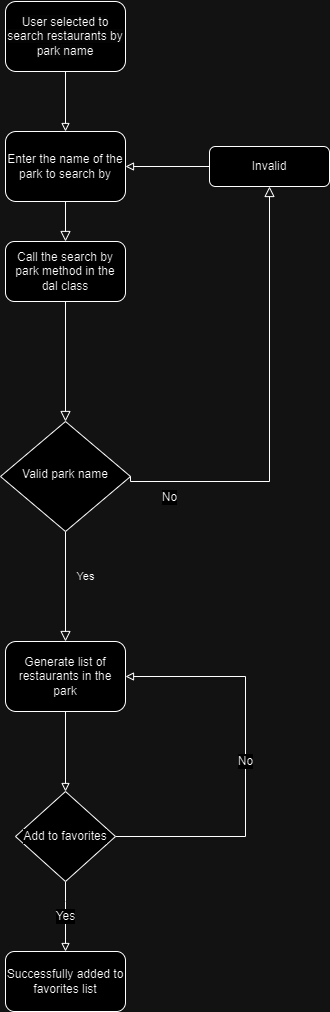

The diagram above was exported from draw.io. Its source (the exported page's mxGraphModel, read from the mxfile embedded in the PNG):
<mxGraphModel dx="606" dy="807" grid="1" gridSize="10" guides="1" tooltips="1" connect="1" arrows="1" fold="1" page="1" pageScale="1" pageWidth="827" pageHeight="1169" math="0" shadow="0">
  <root>
    <mxCell id="bAIhprDGXGmVgfvqfsJe-0" />
    <mxCell id="bAIhprDGXGmVgfvqfsJe-1" parent="bAIhprDGXGmVgfvqfsJe-0" />
    <mxCell id="bAIhprDGXGmVgfvqfsJe-2" value="" style="rounded=0;html=1;jettySize=auto;orthogonalLoop=1;fontSize=11;endArrow=block;endFill=0;endSize=8;strokeWidth=1;shadow=0;labelBackgroundColor=none;edgeStyle=orthogonalEdgeStyle;" edge="1" parent="bAIhprDGXGmVgfvqfsJe-1" source="jZETM8ai9sxxEk040ook-0" target="bAIhprDGXGmVgfvqfsJe-5">
      <mxGeometry relative="1" as="geometry" />
    </mxCell>
    <mxCell id="bAIhprDGXGmVgfvqfsJe-3" value="Enter the name of the park to search by" style="rounded=1;whiteSpace=wrap;html=1;fontSize=12;glass=0;strokeWidth=1;shadow=0;" vertex="1" parent="bAIhprDGXGmVgfvqfsJe-1">
      <mxGeometry x="150" y="170" width="120" height="70" as="geometry" />
    </mxCell>
    <mxCell id="bAIhprDGXGmVgfvqfsJe-4" value="Yes" style="rounded=0;html=1;jettySize=auto;orthogonalLoop=1;fontSize=11;endArrow=block;endFill=0;endSize=8;strokeWidth=1;shadow=0;labelBackgroundColor=none;edgeStyle=orthogonalEdgeStyle;exitX=0.5;exitY=1;exitDx=0;exitDy=0;" edge="1" parent="bAIhprDGXGmVgfvqfsJe-1" source="bAIhprDGXGmVgfvqfsJe-5" target="bAIhprDGXGmVgfvqfsJe-11">
      <mxGeometry x="-0.1795" y="20" relative="1" as="geometry">
        <mxPoint as="offset" />
        <mxPoint x="210" y="480" as="targetPoint" />
        <Array as="points" />
      </mxGeometry>
    </mxCell>
    <mxCell id="bAIhprDGXGmVgfvqfsJe-5" value="Valid park name" style="rhombus;whiteSpace=wrap;html=1;shadow=0;fontFamily=Helvetica;fontSize=12;align=center;strokeWidth=1;spacing=6;spacingTop=-4;" vertex="1" parent="bAIhprDGXGmVgfvqfsJe-1">
      <mxGeometry x="145" y="460" width="130" height="110" as="geometry" />
    </mxCell>
    <mxCell id="bAIhprDGXGmVgfvqfsJe-7" value="" style="edgeStyle=orthogonalEdgeStyle;rounded=0;html=1;jettySize=auto;orthogonalLoop=1;fontSize=11;endArrow=block;endFill=0;endSize=8;strokeWidth=1;shadow=0;labelBackgroundColor=none;exitX=1;exitY=0.5;exitDx=0;exitDy=0;" edge="1" parent="bAIhprDGXGmVgfvqfsJe-1" source="bAIhprDGXGmVgfvqfsJe-5" target="bAIhprDGXGmVgfvqfsJe-13">
      <mxGeometry y="10" relative="1" as="geometry">
        <mxPoint as="offset" />
        <Array as="points">
          <mxPoint x="275" y="520" />
          <mxPoint x="414" y="520" />
        </Array>
      </mxGeometry>
    </mxCell>
    <mxCell id="bAIhprDGXGmVgfvqfsJe-8" value="No" style="edgeLabel;html=1;align=center;verticalAlign=middle;resizable=0;points=[];fontSize=12;fontFamily=Helvetica;fontColor=default;labelBackgroundColor=default;" vertex="1" connectable="0" parent="bAIhprDGXGmVgfvqfsJe-7">
      <mxGeometry x="-0.8496" y="-1" relative="1" as="geometry">
        <mxPoint x="10" y="14" as="offset" />
      </mxGeometry>
    </mxCell>
    <mxCell id="uLSesY1E1Ko2Ea-pMgg2-2" style="edgeStyle=none;curved=0;rounded=0;orthogonalLoop=1;jettySize=auto;html=1;exitX=0.5;exitY=1;exitDx=0;exitDy=0;entryX=0.5;entryY=0;entryDx=0;entryDy=0;strokeColor=default;strokeWidth=1;align=center;verticalAlign=middle;fontFamily=Helvetica;fontSize=12;fontColor=default;labelBackgroundColor=default;endArrow=block;endFill=0;" edge="1" parent="bAIhprDGXGmVgfvqfsJe-1" source="bAIhprDGXGmVgfvqfsJe-11" target="uLSesY1E1Ko2Ea-pMgg2-0">
      <mxGeometry relative="1" as="geometry" />
    </mxCell>
    <mxCell id="bAIhprDGXGmVgfvqfsJe-11" value="Generate list of restaurants in the park" style="rounded=1;whiteSpace=wrap;html=1;fontSize=12;glass=0;strokeWidth=1;shadow=0;" vertex="1" parent="bAIhprDGXGmVgfvqfsJe-1">
      <mxGeometry x="150" y="680" width="120" height="70" as="geometry" />
    </mxCell>
    <mxCell id="bAIhprDGXGmVgfvqfsJe-12" style="edgeStyle=none;curved=0;rounded=0;orthogonalLoop=1;jettySize=auto;html=1;exitX=0;exitY=0.5;exitDx=0;exitDy=0;entryX=1;entryY=0.5;entryDx=0;entryDy=0;strokeColor=default;strokeWidth=1;align=center;verticalAlign=middle;fontFamily=Helvetica;fontSize=12;fontColor=default;labelBackgroundColor=default;endArrow=block;endFill=0;" edge="1" parent="bAIhprDGXGmVgfvqfsJe-1" source="bAIhprDGXGmVgfvqfsJe-13" target="bAIhprDGXGmVgfvqfsJe-3">
      <mxGeometry relative="1" as="geometry" />
    </mxCell>
    <mxCell id="bAIhprDGXGmVgfvqfsJe-13" value="Invalid" style="rounded=1;whiteSpace=wrap;html=1;fontSize=12;glass=0;strokeWidth=1;shadow=0;" vertex="1" parent="bAIhprDGXGmVgfvqfsJe-1">
      <mxGeometry x="354" y="185" width="120" height="40" as="geometry" />
    </mxCell>
    <mxCell id="bAIhprDGXGmVgfvqfsJe-14" style="edgeStyle=none;curved=0;rounded=0;orthogonalLoop=1;jettySize=auto;html=1;exitX=0.5;exitY=1;exitDx=0;exitDy=0;strokeColor=default;strokeWidth=1;align=center;verticalAlign=middle;fontFamily=Helvetica;fontSize=12;fontColor=default;labelBackgroundColor=default;endArrow=block;endFill=0;" edge="1" parent="bAIhprDGXGmVgfvqfsJe-1" source="bAIhprDGXGmVgfvqfsJe-15" target="bAIhprDGXGmVgfvqfsJe-3">
      <mxGeometry relative="1" as="geometry" />
    </mxCell>
    <mxCell id="bAIhprDGXGmVgfvqfsJe-15" value="&lt;br&gt;&lt;span style=&quot;color: rgb(0, 0, 0); font-family: Helvetica; font-size: 12px; font-style: normal; font-variant-ligatures: normal; font-variant-caps: normal; font-weight: 400; letter-spacing: normal; orphans: 2; text-align: center; text-indent: 0px; text-transform: none; widows: 2; word-spacing: 0px; -webkit-text-stroke-width: 0px; white-space: normal; background-color: rgb(251, 251, 251); text-decoration-thickness: initial; text-decoration-style: initial; text-decoration-color: initial; display: inline !important; float: none;&quot;&gt;User selected to search restaurants by park name&lt;/span&gt;&lt;div&gt;&lt;br/&gt;&lt;/div&gt;" style="rounded=1;whiteSpace=wrap;html=1;" vertex="1" parent="bAIhprDGXGmVgfvqfsJe-1">
      <mxGeometry x="150" y="40" width="120" height="70" as="geometry" />
    </mxCell>
    <mxCell id="jZETM8ai9sxxEk040ook-1" value="" style="rounded=0;html=1;jettySize=auto;orthogonalLoop=1;fontSize=11;endArrow=block;endFill=0;endSize=8;strokeWidth=1;shadow=0;labelBackgroundColor=none;edgeStyle=orthogonalEdgeStyle;" edge="1" parent="bAIhprDGXGmVgfvqfsJe-1" source="bAIhprDGXGmVgfvqfsJe-3" target="jZETM8ai9sxxEk040ook-0">
      <mxGeometry relative="1" as="geometry">
        <mxPoint x="210" y="240" as="sourcePoint" />
        <mxPoint x="210" y="390" as="targetPoint" />
      </mxGeometry>
    </mxCell>
    <mxCell id="jZETM8ai9sxxEk040ook-0" value="Call the search by park method in the dal class" style="rounded=1;whiteSpace=wrap;html=1;fontFamily=Helvetica;fontSize=12;fontColor=default;labelBackgroundColor=default;" vertex="1" parent="bAIhprDGXGmVgfvqfsJe-1">
      <mxGeometry x="150" y="280" width="120" height="60" as="geometry" />
    </mxCell>
    <mxCell id="uLSesY1E1Ko2Ea-pMgg2-4" value="Yes" style="edgeStyle=none;curved=0;rounded=0;orthogonalLoop=1;jettySize=auto;html=1;exitX=0.5;exitY=1;exitDx=0;exitDy=0;entryX=0.5;entryY=0;entryDx=0;entryDy=0;strokeColor=default;strokeWidth=1;align=center;verticalAlign=middle;fontFamily=Helvetica;fontSize=12;fontColor=default;labelBackgroundColor=default;endArrow=block;endFill=0;" edge="1" parent="bAIhprDGXGmVgfvqfsJe-1" source="uLSesY1E1Ko2Ea-pMgg2-0" target="uLSesY1E1Ko2Ea-pMgg2-3">
      <mxGeometry relative="1" as="geometry">
        <Array as="points">
          <mxPoint x="210" y="940" />
        </Array>
      </mxGeometry>
    </mxCell>
    <mxCell id="uLSesY1E1Ko2Ea-pMgg2-5" value="No" style="edgeStyle=none;curved=0;rounded=0;orthogonalLoop=1;jettySize=auto;html=1;exitX=1;exitY=0.5;exitDx=0;exitDy=0;entryX=1;entryY=0.5;entryDx=0;entryDy=0;strokeColor=default;strokeWidth=1;align=center;verticalAlign=middle;fontFamily=Helvetica;fontSize=12;fontColor=default;labelBackgroundColor=default;endArrow=block;endFill=0;" edge="1" parent="bAIhprDGXGmVgfvqfsJe-1" source="uLSesY1E1Ko2Ea-pMgg2-0" target="bAIhprDGXGmVgfvqfsJe-11">
      <mxGeometry relative="1" as="geometry">
        <Array as="points">
          <mxPoint x="390" y="875" />
          <mxPoint x="390" y="715" />
        </Array>
      </mxGeometry>
    </mxCell>
    <mxCell id="uLSesY1E1Ko2Ea-pMgg2-0" value="Add to favorites" style="rhombus;whiteSpace=wrap;html=1;fontFamily=Helvetica;fontSize=12;fontColor=default;labelBackgroundColor=default;" vertex="1" parent="bAIhprDGXGmVgfvqfsJe-1">
      <mxGeometry x="160" y="830" width="100" height="90" as="geometry" />
    </mxCell>
    <mxCell id="uLSesY1E1Ko2Ea-pMgg2-3" value="Successfully added to favorites list" style="rounded=1;whiteSpace=wrap;html=1;fontFamily=Helvetica;fontSize=12;fontColor=default;labelBackgroundColor=default;" vertex="1" parent="bAIhprDGXGmVgfvqfsJe-1">
      <mxGeometry x="150" y="990" width="120" height="60" as="geometry" />
    </mxCell>
  </root>
</mxGraphModel>